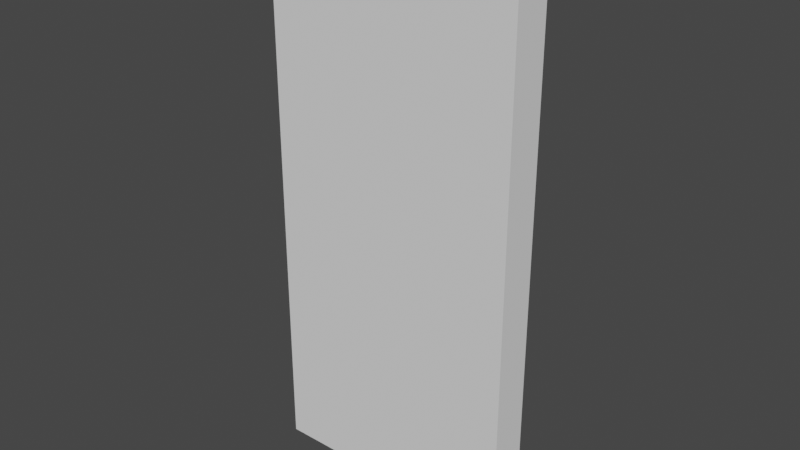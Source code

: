 # Source: Domino.blend  (saved by Blender 3.5.10; exported with 4.5.12 LTS)
import bpy
from mathutils import Matrix  # noqa: F401  (used for matrix-valued properties, if any)

bpy.ops.wm.read_factory_settings(use_empty=True)
scene = bpy.context.scene
scene.name = 'Scene'

# ---- collections
col_collection = bpy.data.collections.new('Collection'); scene.collection.children.link(col_collection)

# ---- world
world_world = bpy.data.worlds.new('World'); scene.world = world_world
world_world.use_nodes = True; world_world.node_tree.nodes.clear()
_N = world_world.node_tree.nodes; _L = world_world.node_tree.links
n0 = _N.new('ShaderNodeOutputWorld'); n0.name = 'World Output'; n0.location = (300, 300)
n1 = _N.new('ShaderNodeBackground'); n1.name = 'Background'; n1.location = (10, 300)
n1.inputs[0].default_value = (0.05088, 0.05088, 0.05088, 1.0)
_L.new(n1.outputs[0], n0.inputs[0])
n0.is_active_output = True
world_world.color = (0.05088, 0.05088, 0.05088)
world_world.use_sun_shadow = False
world_world.sun_shadow_jitter_overblur = 0.0

# ---- meshes
me_plane = bpy.data.meshes.new('Plane')
me_plane.from_pydata([(-1.0, 0.15, 2.176), (1.0, 0.15, 2.176), (-1.0, 0.15, 0.1765), (1.0, 0.15, -0.1765), (1.0, 0.15, 0.1765), (-1.0, 0.15, -0.1765), (-1.0, 0.15, -2.176), (1.0, 0.15, -2.176), (-1.0, -0.15, 2.176), (1.0, -0.15, 2.176), (-1.0, -0.15, 0.1765), (1.0, -0.15, -0.1765), (1.0, -0.15, 0.1765), (-1.0, -0.15, -0.1765), (-1.0, -0.15, -2.176), (1.0, -0.15, -2.176)], [], [(2, 0, 1, 4), (4, 12, 11, 3), (5, 3, 7, 6), (9, 8, 10, 12), (12, 10, 13, 11), (11, 13, 14, 15), (1, 9, 12, 4), (2, 5, 13, 10), (0, 8, 9, 1), (2, 4, 3, 5), (3, 11, 15, 7), (7, 15, 14, 6), (2, 10, 8, 0), (6, 14, 13, 5)])
_uv = me_plane.uv_layers.new(name='UVMap')
_uv.uv.foreach_set('vector', [0.0, 0.9219, 0.0, 0.8555, 0.06641, 0.8555, 0.06641, 0.9219, 0.0, 0.9258, 0.0, 0.9258, 0.0, 0.9258, 0.0, 0.9258, 0.0, 0.9336, 0.06641, 0.9336, 0.06641, 1.0, 0.0, 1.0, 0.0, 0.9258, 0.0, 0.9258, 0.0, 0.9258, 0.0, 0.9258, 0.0, 0.9258, 0.0, 0.9258, 0.0, 0.9258, 0.0, 0.9258, 0.0, 0.9258, 0.0, 0.9258, 0.0, 0.9258, 0.0, 0.9258, 0.0, 0.9258, 0.0, 0.9258, 0.0, 0.9258, 0.0, 0.9258, 0.0, 0.9258, 0.0, 0.9258, 0.0, 0.9258, 0.0, 0.9258, 0.0, 0.9258, 0.0, 0.9258, 0.0, 0.9258, 0.0, 0.9258, 0.0, 0.9219, 0.06641, 0.9219, 0.06641, 0.9336, 0.0, 0.9336, 0.0, 0.9258, 0.0, 0.9258, 0.0, 0.9258, 0.0, 0.9258, 0.0, 0.9258, 0.0, 0.9258, 0.0, 0.9258, 0.0, 0.9258, 0.0, 0.9258, 0.0, 0.9258, 0.0, 0.9258, 0.0, 0.9258, 0.0, 0.9258, 0.0, 0.9258, 0.0, 0.9258, 0.0, 0.9258])
me_plane.update()

# ---- objects
ob_plane = bpy.data.objects.new('Plane', me_plane)

# ---- transforms, parenting, visibility, modifiers, constraints
ob_plane.location = (0.0, 0.0, 0.0)

# ---- collection membership
col_collection.objects.link(ob_plane)

# ---- scene / render settings (as saved in the file)
scene.frame_start = 1; scene.frame_end = 250; scene.frame_set(1)
scene.render.engine = 'BLENDER_EEVEE_NEXT'
scene.cycles.sampling_pattern = 'TABULATED_SOBOL'
scene.view_settings.view_transform = 'Filmic'
bpy.context.view_layer.update()

# ---- added for rendering (the .blend has no active camera and no usable light): camera, sun
cam_auto = bpy.data.cameras.new('AutoCamera')
cam_auto.lens = 50.0
cam_auto.sensor_width = 36.0
cam_auto.clip_end = 1000.0
ob_auto_camera = bpy.data.objects.new('AutoCamera', cam_auto)
scene.collection.objects.link(ob_auto_camera)
ob_auto_camera.location = (4.44089, -5.32907, 3.55272)
ob_auto_camera.rotation_euler = (1.09748, -7.21219e-08, 0.694738)
scene.camera = ob_auto_camera
light_auto_sun = bpy.data.lights.new('AutoSun', 'SUN')
light_auto_sun.energy = 3.0
light_auto_sun.angle = 0.0523599
ob_auto_sun = bpy.data.objects.new('AutoSun', light_auto_sun)
scene.collection.objects.link(ob_auto_sun)
ob_auto_sun.rotation_euler = (0.872665, 0.174533, 0.523599)
bpy.context.view_layer.update()
